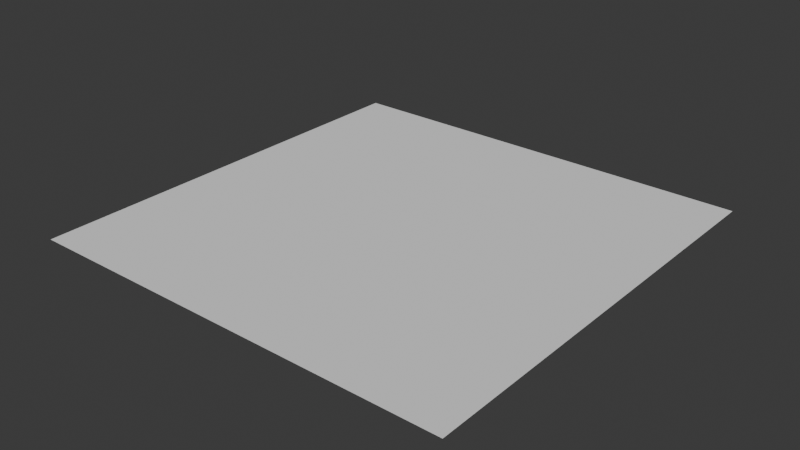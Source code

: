 # Source: animated-materials-dynamic-mesh.blend  (saved by Blender 5.3.29; exported with 4.5.12 LTS)
import bpy
from mathutils import Matrix  # noqa: F401  (used for matrix-valued properties, if any)

bpy.ops.wm.read_factory_settings(use_empty=True)
scene = bpy.context.scene
scene.name = 'Scene'

# ---- collections
col_collection = bpy.data.collections.new('Collection'); scene.collection.children.link(col_collection)

# ---- materials (node trees are filled in below, after node groups)
mat_white = bpy.data.materials.new('White')
mat_red = bpy.data.materials.new('Red')
mat_green = bpy.data.materials.new('Green')
mat_blue = bpy.data.materials.new('Blue')
mat_blue.alpha_threshold = 0.0
mat_blue.use_backface_culling_lightprobe_volume = False
mat_blue.roughness = 0.5
mat_blue.line_color = (0.0, 0.0, 0.0, 1.0)

# ---- node groups
ng_nodegroup = bpy.data.node_groups.new('NodeGroup', 'GeometryNodeTree')
_s = ng_nodegroup.interface.new_socket(name='Geometry', in_out='OUTPUT', socket_type='NodeSocketGeometry')
_s.description = 'Geometry to assign a material to'
_s = ng_nodegroup.interface.new_socket(name='Geometry', in_out='INPUT', socket_type='NodeSocketGeometry')
_s.description = 'Geometry to assign a material to'
_s = ng_nodegroup.interface.new_socket(name='Material', in_out='INPUT', socket_type='NodeSocketMaterial')
_s.default_value = mat_blue
_s = ng_nodegroup.interface.new_socket(name='B', in_out='INPUT', socket_type='NodeSocketInt')
_s.default_value = 1
_N = ng_nodegroup.nodes; _L = ng_nodegroup.links
n0 = _N.new('GeometryNodeSetMaterial'); n0.name = 'Set Material.001'; n0.location = (203, 156)
n1 = _N.new('GeometryNodeInputIndex'); n1.name = 'Index'; n1.location = (-168, 2)
n2 = _N.new('FunctionNodeCompare'); n2.name = 'Compare'; n2.location = (0, 86)
n2.operation = 'EQUAL'
n2.data_type = 'INT'
n3 = _N.new('NodeGroupOutput'); n3.name = 'Group Output'; n3.location = (660, 96)
n4 = _N.new('NodeGroupInput'); n4.name = 'Group Input'; n4.location = (-344, 203)
n5 = _N.new('GeometryNodeInputSceneTime'); n5.name = 'Scene Time'; n5.location = (-394, 350)
n6 = _N.new('FunctionNodeCompare'); n6.name = 'Compare.001'; n6.location = (163, 335)
n6.operation = 'GREATER_EQUAL'
n6.data_type = 'INT'
n7 = _N.new('GeometryNodeSwitch'); n7.name = 'Switch'; n7.location = (350, 323)
n8 = _N.new('ShaderNodeMath'); n8.name = 'Math'; n8.location = (-190, 348)
n8.operation = 'SUBTRACT'
n8.inputs[1].default_value = 1.0
n9 = _N.new('FunctionNodeIntegerMath'); n9.name = 'Integer Math'; n9.location = (-17, 345)
n9.operation = 'MODULO'
n9.inputs[1].default_value = 4
_L.new(n1.outputs[0], n2.inputs[2])
_L.new(n2.outputs[0], n0.inputs[1])
_L.new(n4.outputs[0], n0.inputs[0])
_L.new(n4.outputs[1], n0.inputs[2])
_L.new(n4.outputs[2], n2.inputs[3])
_L.new(n9.outputs[0], n6.inputs[2])
_L.new(n4.outputs[2], n6.inputs[3])
_L.new(n6.outputs[0], n7.inputs[0])
_L.new(n0.outputs[0], n7.inputs[2])
_L.new(n4.outputs[0], n7.inputs[1])
_L.new(n7.outputs[0], n3.inputs[0])
_L.new(n8.outputs[0], n9.inputs[0])
_L.new(n5.outputs[1], n8.inputs[0])
n3.is_active_output = True
ng_geometry_nodes = bpy.data.node_groups.new('Geometry Nodes', 'GeometryNodeTree')
_s = ng_geometry_nodes.interface.new_socket(name='Geometry', in_out='OUTPUT', socket_type='NodeSocketGeometry')
_s = ng_geometry_nodes.interface.new_socket(name='Geometry', in_out='INPUT', socket_type='NodeSocketGeometry')
ng_geometry_nodes.is_modifier = True
_N = ng_geometry_nodes.nodes; _L = ng_geometry_nodes.links
n0 = _N.new('NodeGroupInput'); n0.name = 'Group Input'; n0.location = (-340, 0)
n1 = _N.new('NodeGroupOutput'); n1.name = 'Group Output'; n1.location = (1200, -40)
n2 = _N.new('GeometryNodeMeshGrid'); n2.name = 'Grid'; n2.location = (-40, 40)
n2.inputs[3].default_value = 2
n3 = _N.new('GeometryNodeSetMaterial'); n3.name = 'Set Material'; n3.location = (120, 20)
n3.inputs[2].default_value = mat_white
n4 = _N.new('GeometryNodeGroup'); n4.name = 'Group'; n4.location = (620, 20)
n4.node_tree = ng_nodegroup
n4.inputs[1].default_value = mat_blue
n4.inputs[2].default_value = 3
n5 = _N.new('GeometryNodeGroup'); n5.name = 'Group.001'; n5.location = (460, 20)
n5.node_tree = ng_nodegroup
n5.inputs[1].default_value = mat_green
n5.inputs[2].default_value = 2
n6 = _N.new('GeometryNodeGroup'); n6.name = 'Group.002'; n6.location = (300, 20)
n6.node_tree = ng_nodegroup
n6.inputs[1].default_value = mat_red
n6.inputs[2].default_value = 1
n7 = _N.new('FunctionNodeIntegerMath'); n7.name = 'Integer Math'; n7.location = (-206, -97)
n7.inputs[1].default_value = 2
n8 = _N.new('GeometryNodeInputSceneTime'); n8.name = 'Scene Time'; n8.location = (-740, -122)
n9 = _N.new('FunctionNodeIntegerMath'); n9.name = 'Integer Math.001'; n9.location = (-380, -111)
n9.operation = 'MODULO'
n9.inputs[1].default_value = 4
n10 = _N.new('ShaderNodeMath'); n10.name = 'Math'; n10.location = (-560, -137)
n10.operation = 'SUBTRACT'
n10.inputs[1].default_value = 1.0
n11 = _N.new('GeometryNodeSetMaterial'); n11.name = 'Set Material.001'; n11.location = (30, -36)
n12 = _N.new('GeometryNodeSwitch'); n12.name = 'Switch'; n12.location = (1020, 60)
n13 = _N.new('GeometryNodeInputSceneTime'); n13.name = 'Scene Time.001'; n13.location = (80, 140)
n14 = _N.new('FunctionNodeCompare'); n14.name = 'Compare'; n14.location = (260, 200)
n14.data_type = 'INT'
n14.inputs[3].default_value = 4
n15 = _N.new('FunctionNodeCompare'); n15.name = 'Compare.001'; n15.location = (440, 200)
n15.operation = 'LESS_EQUAL'
n15.data_type = 'INT'
n15.inputs[3].default_value = 8
n16 = _N.new('FunctionNodeBooleanMath'); n16.name = 'Boolean Math'; n16.location = (620, 200)
n16.hide = True
n17 = _N.new('NodeReroute'); n17.name = 'Reroute'; n17.location = (440, 220)
n17.width = 10
n17.socket_idname = 'NodeSocketBool'
n18 = _N.new('NodeReroute'); n18.name = 'Reroute.001'; n18.location = (600, 220)
n18.width = 10
n18.socket_idname = 'NodeSocketBool'
n19 = _N.new('NodeFrame'); n19.name = 'Frame'; n19.location = (810, -124)
n19.label = 'EMPTY'
n19.width = 200
n11.parent = n19
_L.new(n2.outputs[0], n3.inputs[0])
_L.new(n7.outputs[0], n2.inputs[2])
_L.new(n10.outputs[0], n9.inputs[0])
_L.new(n9.outputs[0], n7.inputs[0])
_L.new(n8.outputs[1], n10.inputs[0])
_L.new(n3.outputs[0], n6.inputs[0])
_L.new(n6.outputs[0], n5.inputs[0])
_L.new(n5.outputs[0], n4.inputs[0])
_L.new(n4.outputs[0], n11.inputs[0])
_L.new(n4.outputs[0], n12.inputs[1])
_L.new(n11.outputs[0], n12.inputs[2])
_L.new(n12.outputs[0], n1.inputs[0])
_L.new(n13.outputs[1], n14.inputs[2])
_L.new(n16.outputs[0], n12.inputs[0])
_L.new(n13.outputs[1], n15.inputs[2])
_L.new(n18.outputs[0], n16.inputs[0])
_L.new(n15.outputs[0], n16.inputs[1])
_L.new(n14.outputs[0], n17.inputs[0])
_L.new(n17.outputs[0], n18.inputs[0])
n1.is_active_output = True

# ---- material node trees
mat_white.use_nodes = True; mat_white.node_tree.nodes.clear()
_N = mat_white.node_tree.nodes; _L = mat_white.node_tree.links
n0 = _N.new('ShaderNodeBsdfPrincipled'); n0.name = 'Principled BSDF'; n0.location = (-200, 100)
n0.inputs[0].default_value = (0.9295, 0.9295, 0.9295, 1.0)
n0.inputs[10].default_value = 0.005
n1 = _N.new('ShaderNodeOutputMaterial'); n1.name = 'Material Output'; n1.location = (200, 100)
_L.new(n0.outputs[0], n1.inputs[0])
n1.is_active_output = True
mat_red.use_nodes = True; mat_red.node_tree.nodes.clear()
_N = mat_red.node_tree.nodes; _L = mat_red.node_tree.links
n0 = _N.new('ShaderNodeBsdfPrincipled'); n0.name = 'Principled BSDF'; n0.location = (-200, 100)
n0.inputs[0].default_value = (0.8, 0.003175, 0.01509, 1.0)
n0.inputs[10].default_value = 0.005
n1 = _N.new('ShaderNodeOutputMaterial'); n1.name = 'Material Output'; n1.location = (200, 100)
_L.new(n0.outputs[0], n1.inputs[0])
n1.is_active_output = True
mat_green.use_nodes = True; mat_green.node_tree.nodes.clear()
_N = mat_green.node_tree.nodes; _L = mat_green.node_tree.links
n0 = _N.new('ShaderNodeBsdfPrincipled'); n0.name = 'Principled BSDF'; n0.location = (-200, 100)
n0.inputs[0].default_value = (0.01369, 0.8, 0.04126, 1.0)
n0.inputs[10].default_value = 0.005
n1 = _N.new('ShaderNodeOutputMaterial'); n1.name = 'Material Output'; n1.location = (200, 100)
_L.new(n0.outputs[0], n1.inputs[0])
n1.is_active_output = True
mat_blue.use_nodes = True; mat_blue.node_tree.nodes.clear()
_N = mat_blue.node_tree.nodes; _L = mat_blue.node_tree.links
n0 = _N.new('ShaderNodeOutputMaterial'); n0.name = 'Material Output'; n0.location = (200, 100)
n1 = _N.new('ShaderNodeBsdfPrincipled'); n1.name = 'Principled BSDF'; n1.location = (-200, 100)
n1.inputs[0].default_value = (0.005025, 0.08301, 0.8, 1.0)
n1.inputs[10].default_value = 0.005
_L.new(n1.outputs[0], n0.inputs[0])
n0.is_active_output = True

# ---- world
world_world = bpy.data.worlds.new('World'); scene.world = world_world
world_world.use_nodes = True; world_world.node_tree.nodes.clear()
_N = world_world.node_tree.nodes; _L = world_world.node_tree.links
n0 = _N.new('ShaderNodeOutputWorld'); n0.name = 'World Output'; n0.location = (200, 100)
n1 = _N.new('ShaderNodeBackground'); n1.name = 'Background'; n1.location = (-200, 100)
n1.inputs[0].default_value = (0.05088, 0.05088, 0.05088, 1.0)
_L.new(n1.outputs[0], n0.inputs[0])
n0.is_active_output = True
world_world.color = (0.05088, 0.05088, 0.05088)
world_world.sun_shadow_jitter_overblur = 0.0

# ---- meshes
me_cube = bpy.data.meshes.new('Cube')
me_cube.from_pydata([], [], [])
_uv = me_cube.uv_layers.new(name='UVMap')
_uv.uv.foreach_set('vector', [])
me_cube.materials.append(mat_white)
me_cube.materials.append(mat_red)
me_cube.materials.append(mat_green)
me_cube.materials.append(mat_blue)
me_cube.update()

# ---- objects
ob_cube = bpy.data.objects.new('Cube', me_cube)

# ---- transforms, parenting, visibility, modifiers, constraints
ob_cube.location = (0.0, 0.0, 0.0)
ob_cube.lock_rotations_4d = False
ob_cube.empty_display_type = 'ARROWS'
ob_cube.lineart.crease_threshold = 0.0
_m = ob_cube.modifiers.new('GeometryNodes', 'NODES')
_m.node_group = ng_geometry_nodes

# ---- collection membership
col_collection.objects.link(ob_cube)

# ---- scene / render settings (as saved in the file)
scene.frame_start = 1; scene.frame_end = 12; scene.frame_set(6)
scene.render.engine = 'BLENDER_EEVEE_NEXT'
scene.render.bake_bias = 0.0
scene.render.bake_samples = 0
scene.render.compositor_device = 'GPU'
scene.eevee.use_volume_custom_range = False
scene.eevee.fast_gi_thickness_near = 0.1
scene.eevee.fast_gi_thickness_far = 0.0
scene.eevee.ray_tracing_options.screen_trace_thickness = 0.1
bpy.context.view_layer.update()

# ---- added for rendering (the .blend has no active camera and no usable light): camera, sun
cam_auto = bpy.data.cameras.new('AutoCamera')
cam_auto.lens = 50.0
cam_auto.sensor_width = 36.0
cam_auto.clip_end = 1000.0
ob_auto_camera = bpy.data.objects.new('AutoCamera', cam_auto)
scene.collection.objects.link(ob_auto_camera)
ob_auto_camera.location = (1.30847, -1.57016, 1.04677)
ob_auto_camera.rotation_euler = (1.09748, -7.21219e-08, 0.694738)
scene.camera = ob_auto_camera
light_auto_sun = bpy.data.lights.new('AutoSun', 'SUN')
light_auto_sun.energy = 3.0
light_auto_sun.angle = 0.0523599
ob_auto_sun = bpy.data.objects.new('AutoSun', light_auto_sun)
scene.collection.objects.link(ob_auto_sun)
ob_auto_sun.rotation_euler = (0.872665, 0.174533, 0.523599)
bpy.context.view_layer.update()
